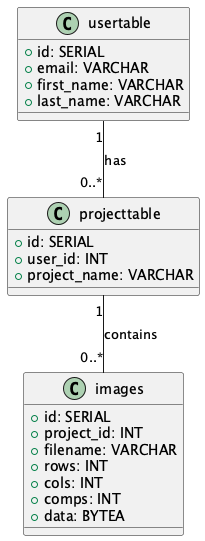

The diagram above was rendered by PlantUML. Its source (embedded in the PNG):
@startuml

class usertable {
    +id: SERIAL
    +email: VARCHAR
    +first_name: VARCHAR
    +last_name: VARCHAR
}

class projecttable {
    +id: SERIAL
    +user_id: INT
    +project_name: VARCHAR
}

class images {
    +id: SERIAL
    +project_id: INT
    +filename: VARCHAR
    +rows: INT
    +cols: INT
    +comps: INT
    +data: BYTEA
}

usertable "1" -- "0..*" projecttable : "has"
projecttable "1" -- "0..*" images : "contains"

@enduml